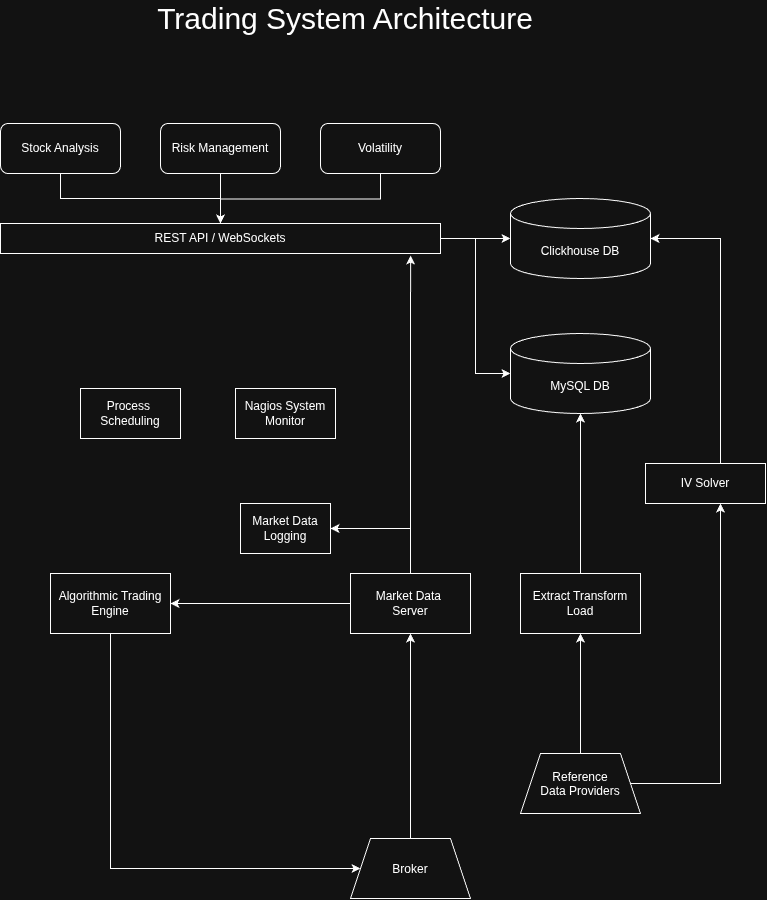

The diagram above was exported from draw.io. Its source (the exported page's mxGraphModel, read from the mxfile embedded in the PNG):
<mxGraphModel dx="1324" dy="939" grid="1" gridSize="10" guides="1" tooltips="1" connect="1" arrows="1" fold="1" page="1" pageScale="1" pageWidth="850" pageHeight="1100" math="0" shadow="0">
  <root>
    <mxCell id="0" />
    <mxCell id="1" parent="0" />
    <mxCell id="S6cbGVCWN_mNEkDdSQDJ-4" edge="1" parent="1" style="edgeStyle=orthogonalEdgeStyle;rounded=0;orthogonalLoop=1;jettySize=auto;html=1;innerLoopWaypoints=1;exitX=0.5;exitY=1;exitDx=0;exitDy=0;defaultLabelBackgroundColor=page;labelPadding=0 4;">
      <mxGeometry relative="1" as="geometry">
        <mxPoint x="130" y="200" as="sourcePoint" />
        <mxPoint x="130" y="200" as="targetPoint" />
      </mxGeometry>
    </mxCell>
    <mxCell id="RnSkLE3PxWPzUOCoeKSU-11" edge="1" parent="1" style="edgeStyle=orthogonalEdgeStyle;rounded=0;orthogonalLoop=1;jettySize=auto;html=1;defaultLabelBackgroundColor=page;labelPadding=0 4;" target="S6cbGVCWN_mNEkDdSQDJ-8" value="">
      <mxGeometry relative="1" as="geometry">
        <mxPoint x="290" y="200" as="sourcePoint" />
      </mxGeometry>
    </mxCell>
    <mxCell id="RnSkLE3PxWPzUOCoeKSU-13" edge="1" parent="1" style="edgeStyle=orthogonalEdgeStyle;rounded=0;orthogonalLoop=1;jettySize=auto;html=1;defaultLabelBackgroundColor=page;labelPadding=0 4;" target="S6cbGVCWN_mNEkDdSQDJ-8" value="">
      <mxGeometry relative="1" as="geometry">
        <mxPoint x="450" y="200" as="sourcePoint" />
      </mxGeometry>
    </mxCell>
    <mxCell id="RnSkLE3PxWPzUOCoeKSU-15" edge="1" parent="1" source="S6cbGVCWN_mNEkDdSQDJ-8" style="edgeStyle=orthogonalEdgeStyle;rounded=0;orthogonalLoop=1;jettySize=auto;html=1;defaultLabelBackgroundColor=page;labelPadding=0 4;" target="RnSkLE3PxWPzUOCoeKSU-1" value="">
      <mxGeometry relative="1" as="geometry" />
    </mxCell>
    <mxCell id="S6cbGVCWN_mNEkDdSQDJ-8" parent="1" style="rounded=0;whiteSpace=wrap;html=1;" value="REST API / WebSockets" vertex="1">
      <mxGeometry height="30" width="440" x="70" y="250" as="geometry" />
    </mxCell>
    <mxCell id="RnSkLE3PxWPzUOCoeKSU-1" parent="1" style="shape=cylinder3;whiteSpace=wrap;html=1;boundedLbl=1;backgroundOutline=1;size=15;" value="Clickhouse DB" vertex="1">
      <mxGeometry height="80" width="140" x="580" y="225" as="geometry" />
    </mxCell>
    <mxCell id="RnSkLE3PxWPzUOCoeKSU-2" parent="1" style="shape=cylinder3;whiteSpace=wrap;html=1;boundedLbl=1;backgroundOutline=1;size=15;" value="MySQL DB" vertex="1">
      <mxGeometry height="80" width="140" x="580" y="360" as="geometry" />
    </mxCell>
    <mxCell id="RnSkLE3PxWPzUOCoeKSU-9" edge="1" parent="1" source="RnSkLE3PxWPzUOCoeKSU-8" style="edgeStyle=orthogonalEdgeStyle;rounded=0;orthogonalLoop=1;jettySize=auto;html=1;defaultLabelBackgroundColor=page;labelPadding=0 4;" target="RnSkLE3PxWPzUOCoeKSU-2" value="">
      <mxGeometry relative="1" as="geometry" />
    </mxCell>
    <mxCell id="RnSkLE3PxWPzUOCoeKSU-10" edge="1" parent="1" source="RnSkLE3PxWPzUOCoeKSU-8" style="edgeStyle=orthogonalEdgeStyle;rounded=0;orthogonalLoop=1;jettySize=auto;html=1;exitX=0.75;exitY=0;exitDx=0;exitDy=0;defaultLabelBackgroundColor=page;labelPadding=0 4;">
      <mxGeometry relative="1" as="geometry">
        <mxPoint x="680" y="600" as="targetPoint" />
      </mxGeometry>
    </mxCell>
    <mxCell id="RnSkLE3PxWPzUOCoeKSU-8" parent="1" style="rounded=0;whiteSpace=wrap;html=1;" value="Extract Transform Load" vertex="1">
      <mxGeometry height="60" width="120" x="590" y="600" as="geometry" />
    </mxCell>
    <mxCell id="RnSkLE3PxWPzUOCoeKSU-19" edge="1" parent="1" source="S6cbGVCWN_mNEkDdSQDJ-8" style="edgeStyle=orthogonalEdgeStyle;rounded=0;orthogonalLoop=1;jettySize=auto;html=1;entryX=0;entryY=0.5;entryDx=0;entryDy=0;entryPerimeter=0;defaultLabelBackgroundColor=page;labelPadding=0 4;" target="RnSkLE3PxWPzUOCoeKSU-2">
      <mxGeometry relative="1" as="geometry" />
    </mxCell>
    <mxCell id="RnSkLE3PxWPzUOCoeKSU-21" edge="1" parent="1" source="RnSkLE3PxWPzUOCoeKSU-20" style="edgeStyle=orthogonalEdgeStyle;rounded=0;orthogonalLoop=1;jettySize=auto;html=1;entryX=0.5;entryY=1;entryDx=0;entryDy=0;defaultLabelBackgroundColor=page;labelPadding=0 4;exitX=0.5;exitY=0;exitDx=0;exitDy=0;" target="RnSkLE3PxWPzUOCoeKSU-8">
      <mxGeometry relative="1" as="geometry" />
    </mxCell>
    <mxCell id="RnSkLE3PxWPzUOCoeKSU-44" edge="1" parent="1" source="RnSkLE3PxWPzUOCoeKSU-20" style="edgeStyle=orthogonalEdgeStyle;rounded=0;orthogonalLoop=1;jettySize=auto;html=1;entryX=0.5;entryY=1;entryDx=0;entryDy=0;defaultLabelBackgroundColor=page;labelPadding=0 4;">
      <mxGeometry relative="1" as="geometry">
        <mxPoint x="790" y="530" as="targetPoint" />
      </mxGeometry>
    </mxCell>
    <mxCell id="RnSkLE3PxWPzUOCoeKSU-20" parent="1" style="shape=trapezoid;perimeter=trapezoidPerimeter;whiteSpace=wrap;html=1;shapeInside=1;fixedSize=1;" value="Reference&lt;div&gt;Data Providers&lt;/div&gt;" vertex="1">
      <mxGeometry height="60" width="120" x="590" y="780" as="geometry" />
    </mxCell>
    <mxCell id="RnSkLE3PxWPzUOCoeKSU-35" edge="1" parent="1" source="RnSkLE3PxWPzUOCoeKSU-22" style="edgeStyle=orthogonalEdgeStyle;rounded=0;orthogonalLoop=1;jettySize=auto;html=1;defaultLabelBackgroundColor=page;labelPadding=0 4;entryX=0;entryY=0.5;entryDx=0;entryDy=0;startArrow=classic;startFill=1;endArrow=none;endFill=0;" target="RnSkLE3PxWPzUOCoeKSU-23">
      <mxGeometry relative="1" as="geometry">
        <mxPoint x="410" y="630" as="targetPoint" />
      </mxGeometry>
    </mxCell>
    <mxCell id="RnSkLE3PxWPzUOCoeKSU-22" parent="1" style="rounded=0;whiteSpace=wrap;html=1;" value="Algorithmic Trading Engine" vertex="1">
      <mxGeometry height="60" width="120" x="120" y="600" as="geometry" />
    </mxCell>
    <mxCell id="RnSkLE3PxWPzUOCoeKSU-47" edge="1" parent="1" source="RnSkLE3PxWPzUOCoeKSU-23" style="edgeStyle=orthogonalEdgeStyle;rounded=0;orthogonalLoop=1;jettySize=auto;html=1;exitX=0.5;exitY=0;exitDx=0;exitDy=0;entryX=1;entryY=0.5;entryDx=0;entryDy=0;defaultLabelBackgroundColor=page;labelPadding=0 4;" target="RnSkLE3PxWPzUOCoeKSU-46">
      <mxGeometry relative="1" as="geometry" />
    </mxCell>
    <mxCell id="RnSkLE3PxWPzUOCoeKSU-23" parent="1" style="rounded=0;whiteSpace=wrap;html=1;" value="Market Data&amp;nbsp;&lt;div&gt;Server&lt;/div&gt;" vertex="1">
      <mxGeometry height="60" width="120" x="420" y="600" as="geometry" />
    </mxCell>
    <mxCell id="RnSkLE3PxWPzUOCoeKSU-25" edge="1" parent="1" source="RnSkLE3PxWPzUOCoeKSU-24" style="edgeStyle=orthogonalEdgeStyle;rounded=0;orthogonalLoop=1;jettySize=auto;html=1;entryX=0.5;entryY=1;entryDx=0;entryDy=0;defaultLabelBackgroundColor=page;labelPadding=0 4;" target="RnSkLE3PxWPzUOCoeKSU-23">
      <mxGeometry relative="1" as="geometry" />
    </mxCell>
    <mxCell id="RnSkLE3PxWPzUOCoeKSU-24" parent="1" style="shape=trapezoid;perimeter=trapezoidPerimeter;whiteSpace=wrap;html=1;shapeInside=1;fixedSize=1;" value="Broker" vertex="1">
      <mxGeometry height="60" width="120" x="420" y="865" as="geometry" />
    </mxCell>
    <mxCell id="RnSkLE3PxWPzUOCoeKSU-27" edge="1" parent="1" source="RnSkLE3PxWPzUOCoeKSU-23" style="edgeStyle=orthogonalEdgeStyle;rounded=0;orthogonalLoop=1;jettySize=auto;html=1;entryX=0.932;entryY=1.067;entryDx=0;entryDy=0;entryPerimeter=0;defaultLabelBackgroundColor=page;labelPadding=0 4;" target="S6cbGVCWN_mNEkDdSQDJ-8">
      <mxGeometry relative="1" as="geometry" />
    </mxCell>
    <mxCell id="RnSkLE3PxWPzUOCoeKSU-28" parent="1" style="rounded=0;whiteSpace=wrap;html=1;" value="Nagios System Monitor" vertex="1">
      <mxGeometry height="50" width="100" x="305" y="415" as="geometry" />
    </mxCell>
    <mxCell id="RnSkLE3PxWPzUOCoeKSU-31" edge="1" parent="1" source="RnSkLE3PxWPzUOCoeKSU-29" style="edgeStyle=orthogonalEdgeStyle;rounded=0;orthogonalLoop=1;jettySize=auto;html=1;defaultLabelBackgroundColor=page;labelPadding=0 4;" target="S6cbGVCWN_mNEkDdSQDJ-8" value="">
      <mxGeometry relative="1" as="geometry" />
    </mxCell>
    <mxCell id="RnSkLE3PxWPzUOCoeKSU-29" parent="1" style="rounded=1;whiteSpace=wrap;html=1;roundedPerimeter=1;" value="Stock Analysis" vertex="1">
      <mxGeometry height="50" width="120" x="70" y="150" as="geometry" />
    </mxCell>
    <mxCell id="RnSkLE3PxWPzUOCoeKSU-32" parent="1" style="rounded=1;whiteSpace=wrap;html=1;roundedPerimeter=1;" value="Risk Management" vertex="1">
      <mxGeometry height="50" width="120" x="230" y="150" as="geometry" />
    </mxCell>
    <mxCell id="RnSkLE3PxWPzUOCoeKSU-33" parent="1" style="rounded=1;whiteSpace=wrap;html=1;roundedPerimeter=1;" value="Volatility" vertex="1">
      <mxGeometry height="50" width="120" x="390" y="150" as="geometry" />
    </mxCell>
    <mxCell id="RnSkLE3PxWPzUOCoeKSU-34" parent="1" style="rounded=0;whiteSpace=wrap;html=1;" value="Process&amp;nbsp;&lt;div&gt;Scheduling&lt;/div&gt;" vertex="1">
      <mxGeometry height="50" width="100" x="150" y="415" as="geometry" />
    </mxCell>
    <mxCell id="RnSkLE3PxWPzUOCoeKSU-37" edge="1" parent="1" source="RnSkLE3PxWPzUOCoeKSU-22" style="edgeStyle=orthogonalEdgeStyle;rounded=0;orthogonalLoop=1;jettySize=auto;html=1;entryX=0;entryY=0.5;entryDx=0;entryDy=0;defaultLabelBackgroundColor=page;labelPadding=0 4;" target="RnSkLE3PxWPzUOCoeKSU-24">
      <mxGeometry relative="1" as="geometry">
        <Array as="points">
          <mxPoint x="180" y="895" />
        </Array>
      </mxGeometry>
    </mxCell>
    <mxCell id="RnSkLE3PxWPzUOCoeKSU-43" parent="1" style="rounded=0;whiteSpace=wrap;html=1;" value="IV Solver" vertex="1">
      <mxGeometry height="40" width="120" x="715" y="490" as="geometry" />
    </mxCell>
    <mxCell id="RnSkLE3PxWPzUOCoeKSU-45" edge="1" parent="1" style="edgeStyle=orthogonalEdgeStyle;rounded=0;orthogonalLoop=1;jettySize=auto;html=1;entryX=1;entryY=0.5;entryDx=0;entryDy=0;entryPerimeter=0;defaultLabelBackgroundColor=page;labelPadding=0 4;exitX=0.5;exitY=0;exitDx=0;exitDy=0;" target="RnSkLE3PxWPzUOCoeKSU-1">
      <mxGeometry relative="1" x="0.0328" as="geometry">
        <Array as="points">
          <mxPoint x="790" y="265" />
        </Array>
        <mxPoint x="790" y="490" as="sourcePoint" />
      </mxGeometry>
    </mxCell>
    <mxCell id="RnSkLE3PxWPzUOCoeKSU-46" parent="1" style="rounded=0;whiteSpace=wrap;html=1;" value="Market Data Logging" vertex="1">
      <mxGeometry height="50" width="90" x="310" y="530" as="geometry" />
    </mxCell>
    <mxCell id="RnSkLE3PxWPzUOCoeKSU-49" parent="1" style="text;html=1;whiteSpace=wrap;strokeColor=none;fillColor=none;align=center;verticalAlign=middle;rounded=0;fontSize=30;" value="Trading System Architecture" vertex="1">
      <mxGeometry height="30" width="440" x="195" y="30" as="geometry" />
    </mxCell>
  </root>
</mxGraphModel>